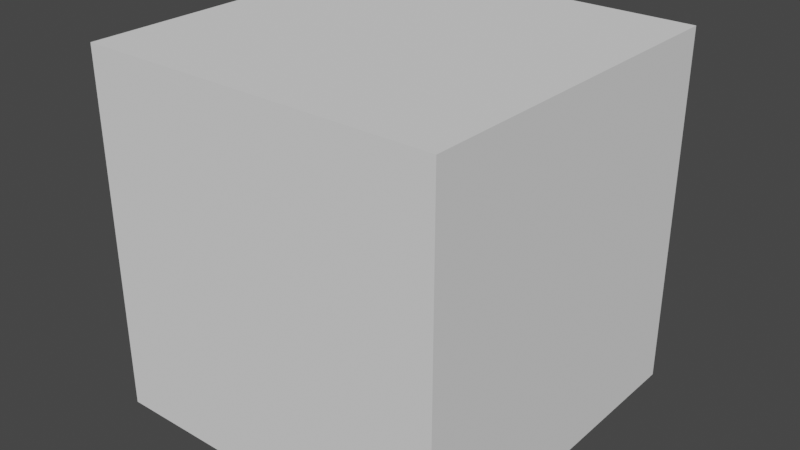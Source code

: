 # Source: upward_anim.blend  (saved by Blender 3.6.11; exported with 4.5.12 LTS)
import bpy
from mathutils import Matrix  # noqa: F401  (used for matrix-valued properties, if any)

bpy.ops.wm.read_factory_settings(use_empty=True)
scene = bpy.context.scene
scene.name = 'Scene'

# ---- world
world_world = bpy.data.worlds.new('World'); scene.world = world_world
world_world.use_nodes = True; world_world.node_tree.nodes.clear()
_N = world_world.node_tree.nodes; _L = world_world.node_tree.links
n0 = _N.new('ShaderNodeOutputWorld'); n0.name = 'World Output'; n0.location = (300, 300)
n1 = _N.new('ShaderNodeBackground'); n1.name = 'Background'; n1.location = (10, 300)
n1.inputs[0].default_value = (0.05088, 0.05088, 0.05088, 1.0)
_L.new(n1.outputs[0], n0.inputs[0])
n0.is_active_output = True
world_world.color = (0.05088, 0.05088, 0.05088)
world_world.use_sun_shadow = False
world_world.sun_shadow_jitter_overblur = 0.0

# ---- meshes
me_cube_001 = bpy.data.meshes.new('Cube.001')
me_cube_001.from_pydata([(-1.0, -1.0, -1.0), (-1.0, -1.0, 1.0), (-1.0, 1.0, -1.0), (-1.0, 1.0, 1.0), (1.0, -1.0, -1.0), (1.0, -1.0, 1.0), (1.0, 1.0, -1.0), (1.0, 1.0, 1.0)], [], [(0, 1, 3, 2), (2, 3, 7, 6), (6, 7, 5, 4), (4, 5, 1, 0), (2, 6, 4, 0), (7, 3, 1, 5)])
_uv = me_cube_001.uv_layers.new(name='UVMap')
_uv.uv.foreach_set('vector', [0.375, 0.0, 0.625, 0.0, 0.625, 0.25, 0.375, 0.25, 0.375, 0.25, 0.625, 0.25, 0.625, 0.5, 0.375, 0.5, 0.375, 0.5, 0.625, 0.5, 0.625, 0.75, 0.375, 0.75, 0.375, 0.75, 0.625, 0.75, 0.625, 1.0, 0.375, 1.0, 0.125, 0.5, 0.375, 0.5, 0.375, 0.75, 0.125, 0.75, 0.625, 0.5, 0.875, 0.5, 0.875, 0.75, 0.625, 0.75])
me_cube_001.update()
arm_armature = bpy.data.armatures.new('Armature')  # bones are not reproduced

# ---- objects
ob_cube = bpy.data.objects.new('Cube', me_cube_001)
ob_armature = bpy.data.objects.new('Armature', arm_armature)

# ---- transforms, parenting, visibility, modifiers, constraints
ob_cube.parent = ob_armature
ob_cube.location = (0.0, 0.0, 0.0)
_vg = ob_cube.vertex_groups.new(name='Bone')
_vg.add([0, 1, 2, 3, 4, 5, 6, 7], 1.0, 'REPLACE')
_m = ob_cube.modifiers.new('Armature', 'ARMATURE')
_m.object = ob_armature
ob_armature.location = (0.0, 0.0, 1.047)

# ---- collection membership
scene.collection.objects.link(ob_cube)
scene.collection.objects.link(ob_armature)

# ---- scene / render settings (as saved in the file)
scene.frame_start = 1; scene.frame_end = 20; scene.frame_set(9)
scene.render.engine = 'BLENDER_EEVEE_NEXT'
scene.cycles.sampling_pattern = 'TABULATED_SOBOL'
scene.view_settings.view_transform = 'Filmic'
bpy.context.view_layer.update()

# ---- added for rendering (the .blend has no active camera and no usable light): camera, sun
cam_auto = bpy.data.cameras.new('AutoCamera')
cam_auto.lens = 50.0
cam_auto.sensor_width = 36.0
cam_auto.clip_end = 1000.0
ob_auto_camera = bpy.data.objects.new('AutoCamera', cam_auto)
scene.collection.objects.link(ob_auto_camera)
ob_auto_camera.location = (3.20507, -3.84609, 3.6112)
ob_auto_camera.rotation_euler = (1.09748, -7.21219e-08, 0.694738)
scene.camera = ob_auto_camera
light_auto_sun = bpy.data.lights.new('AutoSun', 'SUN')
light_auto_sun.energy = 3.0
light_auto_sun.angle = 0.0523599
ob_auto_sun = bpy.data.objects.new('AutoSun', light_auto_sun)
scene.collection.objects.link(ob_auto_sun)
ob_auto_sun.rotation_euler = (0.872665, 0.174533, 0.523599)
bpy.context.view_layer.update()
